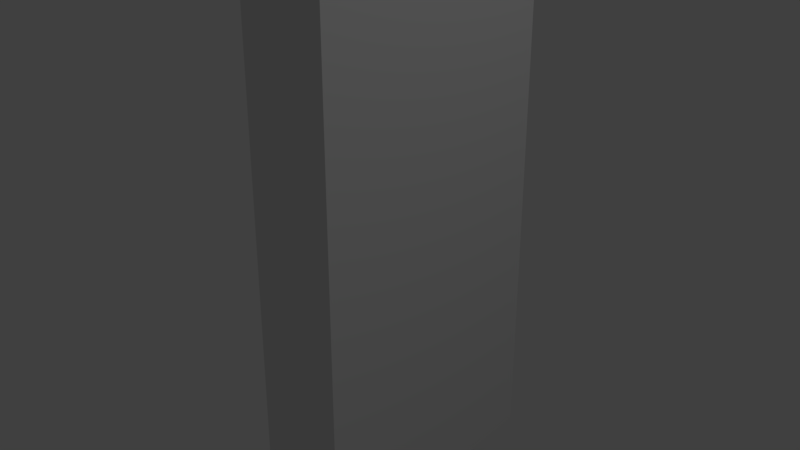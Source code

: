 # Source: wall.blend  (saved by Blender 2.79.0; exported with 4.5.12 LTS)
import bpy
from mathutils import Matrix  # noqa: F401  (used for matrix-valued properties, if any)

bpy.ops.wm.read_factory_settings(use_empty=True)
scene = bpy.context.scene
scene.name = 'Scene'

# ---- collections
col_collection_1 = bpy.data.collections.new('Collection 1'); scene.collection.children.link(col_collection_1)

# ---- materials (node trees are filled in below, after node groups)
mat_material = bpy.data.materials.new('Material')
mat_material.alpha_threshold = 0.0
mat_material.use_transparent_shadow = False
mat_material.roughness = 0.5
mat_material.line_color = (0.0, 0.0, 0.0, 1.0)

# ---- material node trees

# ---- world
world_world = bpy.data.worlds.new('World'); scene.world = world_world
world_world.color = (0.05088, 0.05088, 0.05088)
world_world.use_sun_shadow = False
world_world.sun_shadow_jitter_overblur = 0.0
world_world.cycles.sampling_method = 'MANUAL'

# ---- lights
light_lamp = bpy.data.lights.new('Lamp', 'POINT')
light_lamp.transmission_factor = 0.0
light_lamp.cutoff_distance = 30.0
light_lamp.energy = 100.0
light_lamp.shadow_buffer_clip_start = 1.001
light_lamp.shadow_soft_size = 0.1
light_lamp.shadow_maximum_resolution = 0.006
light_lamp.use_absolute_resolution = True

# ---- meshes
me_cube = bpy.data.meshes.new('Cube')
me_cube.from_pydata([(0.3, 1.0, -2.0), (0.3, -1.0, -2.0), (-0.3, -1.0, -2.0), (-0.3, 1.0, -2.0), (0.3, 1.0, 2.0), (0.3, -1.0, 2.0), (-0.3, -1.0, 2.0), (-0.3, 1.0, 2.0)], [], [(0, 1, 2, 3), (4, 7, 6, 5), (0, 4, 5, 1), (1, 5, 6, 2), (2, 6, 7, 3), (4, 0, 3, 7)])
_uv = me_cube.uv_layers.new(name='UVMap')
_uv.uv.foreach_set('vector', [0.5754, 0.0751, 0.3255, 0.0751, 0.3255, 0.0001368, 0.5754, 0.0001368, 0.5754, 0.07537, 0.5754, 0.1503, 0.3255, 0.1503, 0.3255, 0.07537, 0.25, 0.0001368, 0.25, 0.4999, 0.0001368, 0.4999, 0.0001368, 0.0001368, 0.3252, 0.0001368, 0.3252, 0.4999, 0.2503, 0.4999, 0.2503, 0.0001368, 0.0001368, 0.5001, 0.4999, 0.5001, 0.4999, 0.75, 0.0001368, 0.75, 0.5001, 0.9999, 0.5001, 0.5001, 0.5751, 0.5001, 0.5751, 0.9999])
me_cube.materials.append(mat_material)
me_cube.use_remesh_preserve_volume = False
me_cube.use_remesh_preserve_attributes = False
me_cube.use_mirror_vertex_groups = False
me_cube.update()

# ---- objects
ob_cube = bpy.data.objects.new('Cube', me_cube)
ob_lamp = bpy.data.objects.new('Lamp', light_lamp)

# ---- transforms, parenting, visibility, modifiers, constraints
ob_cube.location = (0.0, 0.0, 0.0)
ob_cube.lock_rotations_4d = False
ob_cube.empty_display_type = 'ARROWS'
ob_cube.lineart.crease_threshold = 0.0
ob_lamp.location = (4.076, 1.005, 5.904)
ob_lamp.rotation_euler = (0.6503, 0.05522, 1.866)
ob_lamp.lock_rotations_4d = False
ob_lamp.empty_display_type = 'ARROWS'
ob_lamp.color = (0.0, 0.0, 0.0, 0.0)
ob_lamp.lineart.crease_threshold = 0.0

# ---- collection membership
col_collection_1.objects.link(ob_cube)
col_collection_1.objects.link(ob_lamp)

# ---- scene / render settings (as saved in the file)
scene.frame_start = 1; scene.frame_end = 250; scene.frame_set(1)
scene.render.engine = 'BLENDER_EEVEE_NEXT'
scene.render.resolution_percentage = 50
scene.render.dither_intensity = 0.0
scene.cycles.use_denoising = False
scene.cycles.samples = 128
scene.cycles.sampling_pattern = 'TABULATED_SOBOL'
scene.cycles.use_adaptive_sampling = False
scene.cycles.use_light_tree = False
scene.cycles.blur_glossy = 0.0
scene.cycles.sample_clamp_indirect = 0.0
scene.view_settings.view_transform = 'Standard'
bpy.context.view_layer.update()

# ---- added for rendering (the .blend has no active camera): camera
cam_auto = bpy.data.cameras.new('AutoCamera')
cam_auto.lens = 50.0
cam_auto.sensor_width = 36.0
cam_auto.clip_end = 1000.0
ob_auto_camera = bpy.data.objects.new('AutoCamera', cam_auto)
scene.collection.objects.link(ob_auto_camera)
ob_auto_camera.location = (4.1748, -5.00977, 3.33984)
ob_auto_camera.rotation_euler = (1.09748, -7.21219e-08, 0.694738)
scene.camera = ob_auto_camera
bpy.context.view_layer.update()
